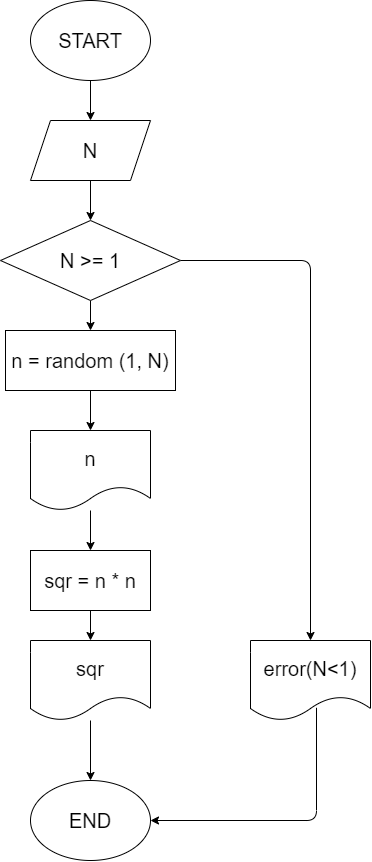

The diagram above was exported from draw.io. Its source (the exported page's mxGraphModel, read from the mxfile embedded in the PNG):
<mxGraphModel dx="1534" dy="1727" grid="1" gridSize="10" guides="1" tooltips="1" connect="1" arrows="1" fold="1" page="0" pageScale="1" pageWidth="1000" pageHeight="700" math="0" shadow="0">
  <root>
    <mxCell id="0" />
    <mxCell id="1" parent="0" />
    <mxCell id="57" value="" style="edgeStyle=none;html=1;" edge="1" parent="1" source="51" target="53">
      <mxGeometry relative="1" as="geometry" />
    </mxCell>
    <mxCell id="51" value="START" style="ellipse;whiteSpace=wrap;html=1;fontSize=20;" vertex="1" parent="1">
      <mxGeometry x="340" y="-540" width="120" height="80" as="geometry" />
    </mxCell>
    <mxCell id="52" value="END" style="ellipse;whiteSpace=wrap;html=1;fontSize=20;" vertex="1" parent="1">
      <mxGeometry x="340" y="240" width="120" height="80" as="geometry" />
    </mxCell>
    <mxCell id="58" value="" style="edgeStyle=none;html=1;" edge="1" parent="1" source="53" target="55">
      <mxGeometry relative="1" as="geometry" />
    </mxCell>
    <mxCell id="53" value="N" style="shape=parallelogram;perimeter=parallelogramPerimeter;whiteSpace=wrap;html=1;fixedSize=1;fontSize=20;" vertex="1" parent="1">
      <mxGeometry x="340" y="-420" width="120" height="60" as="geometry" />
    </mxCell>
    <mxCell id="64" value="" style="edgeStyle=none;html=1;" edge="1" parent="1" source="54" target="62">
      <mxGeometry relative="1" as="geometry" />
    </mxCell>
    <mxCell id="54" value="n" style="shape=document;whiteSpace=wrap;html=1;boundedLbl=1;fontSize=20;" vertex="1" parent="1">
      <mxGeometry x="340" y="-110" width="120" height="80" as="geometry" />
    </mxCell>
    <mxCell id="59" value="" style="edgeStyle=none;html=1;" edge="1" parent="1" source="55" target="56">
      <mxGeometry relative="1" as="geometry" />
    </mxCell>
    <mxCell id="70" style="edgeStyle=none;html=1;exitX=1;exitY=0.5;exitDx=0;exitDy=0;entryX=0.5;entryY=0;entryDx=0;entryDy=0;" edge="1" parent="1" source="55" target="68">
      <mxGeometry relative="1" as="geometry">
        <Array as="points">
          <mxPoint x="620" y="-280" />
        </Array>
      </mxGeometry>
    </mxCell>
    <mxCell id="55" value="N &amp;gt;= 1" style="rhombus;whiteSpace=wrap;html=1;fontSize=20;" vertex="1" parent="1">
      <mxGeometry x="310" y="-320" width="180" height="80" as="geometry" />
    </mxCell>
    <mxCell id="60" value="" style="edgeStyle=none;html=1;" edge="1" parent="1" source="56" target="54">
      <mxGeometry relative="1" as="geometry" />
    </mxCell>
    <mxCell id="56" value="n = random (1, N)" style="rounded=0;whiteSpace=wrap;html=1;fontSize=20;" vertex="1" parent="1">
      <mxGeometry x="315" y="-210" width="170" height="60" as="geometry" />
    </mxCell>
    <mxCell id="65" value="" style="edgeStyle=none;html=1;" edge="1" parent="1" source="62" target="63">
      <mxGeometry relative="1" as="geometry" />
    </mxCell>
    <mxCell id="62" value="sqr = n * n" style="rounded=0;whiteSpace=wrap;html=1;fontSize=20;" vertex="1" parent="1">
      <mxGeometry x="340" y="10" width="120" height="60" as="geometry" />
    </mxCell>
    <mxCell id="66" value="" style="edgeStyle=none;html=1;" edge="1" parent="1" source="63" target="52">
      <mxGeometry relative="1" as="geometry" />
    </mxCell>
    <mxCell id="63" value="sqr" style="shape=document;whiteSpace=wrap;html=1;boundedLbl=1;fontSize=20;" vertex="1" parent="1">
      <mxGeometry x="340" y="100" width="120" height="80" as="geometry" />
    </mxCell>
    <mxCell id="68" value="error(N&amp;lt;1)" style="shape=document;whiteSpace=wrap;html=1;boundedLbl=1;fontSize=20;" vertex="1" parent="1">
      <mxGeometry x="560" y="100" width="120" height="80" as="geometry" />
    </mxCell>
    <mxCell id="71" value="" style="edgeStyle=none;html=1;exitX=0.55;exitY=0.841;exitDx=0;exitDy=0;exitPerimeter=0;" edge="1" parent="1" source="68" target="52">
      <mxGeometry relative="1" as="geometry">
        <mxPoint x="400" y="180" as="sourcePoint" />
        <mxPoint x="400" y="240" as="targetPoint" />
        <Array as="points">
          <mxPoint x="626" y="280" />
        </Array>
      </mxGeometry>
    </mxCell>
  </root>
</mxGraphModel>